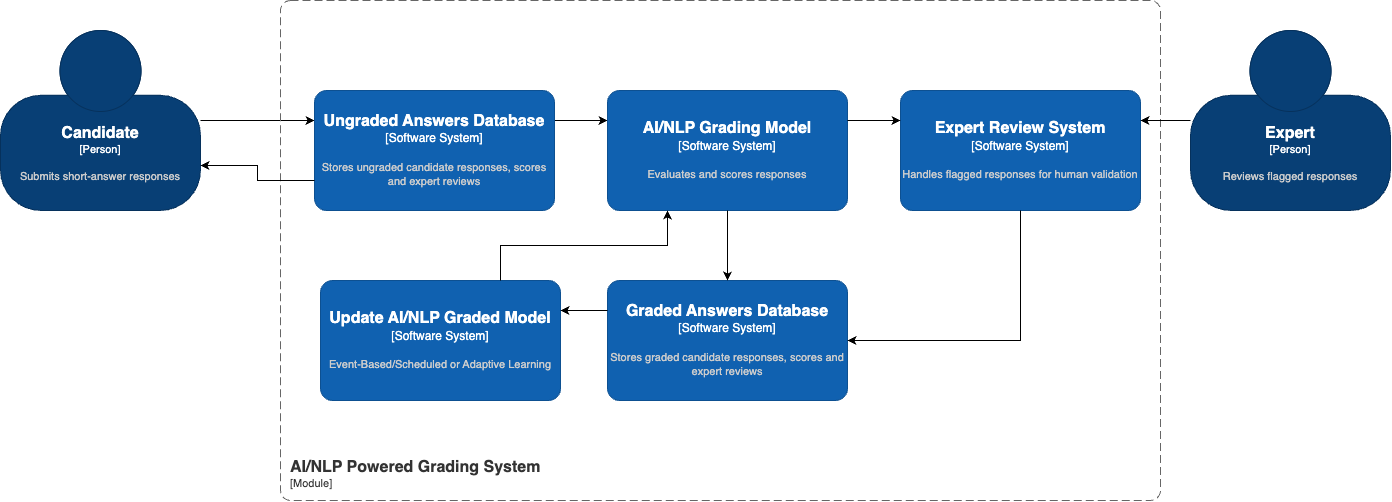

The diagram above was exported from draw.io. Its source (the exported page's mxGraphModel, read from the mxfile embedded in the PNG):
<mxGraphModel dx="2090" dy="838" grid="1" gridSize="10" guides="1" tooltips="1" connect="1" arrows="1" fold="1" page="1" pageScale="1" pageWidth="827" pageHeight="1169" math="0" shadow="0">
  <root>
    <mxCell id="0" />
    <mxCell id="1" parent="0" />
    <object placeholders="1" c4Name="Expert" c4Type="Person" c4Description="Reviews flagged responses" label="&lt;font style=&quot;font-size: 16px&quot;&gt;&lt;b&gt;%c4Name%&lt;/b&gt;&lt;/font&gt;&lt;div&gt;[%c4Type%]&lt;/div&gt;&lt;br&gt;&lt;div&gt;&lt;font style=&quot;font-size: 11px&quot;&gt;&lt;font color=&quot;#cccccc&quot;&gt;%c4Description%&lt;/font&gt;&lt;/div&gt;" id="UUDbhtWMV3zIqhUxDmiz-1">
      <mxCell style="html=1;fontSize=11;dashed=0;whiteSpace=wrap;fillColor=#083F75;strokeColor=#06315C;fontColor=#ffffff;shape=mxgraph.c4.person2;align=center;metaEdit=1;points=[[0.5,0,0],[1,0.5,0],[1,0.75,0],[0.75,1,0],[0.5,1,0],[0.25,1,0],[0,0.75,0],[0,0.5,0]];resizable=0;" vertex="1" parent="1">
        <mxGeometry x="1170" y="120" width="200" height="180" as="geometry" />
      </mxCell>
    </object>
    <mxCell id="UUDbhtWMV3zIqhUxDmiz-8" style="edgeStyle=orthogonalEdgeStyle;rounded=0;orthogonalLoop=1;jettySize=auto;html=1;entryX=0;entryY=0.25;entryDx=0;entryDy=0;entryPerimeter=0;" edge="1" parent="1" source="UUDbhtWMV3zIqhUxDmiz-2" target="UUDbhtWMV3zIqhUxDmiz-7">
      <mxGeometry relative="1" as="geometry" />
    </mxCell>
    <object placeholders="1" c4Name="Candidate" c4Type="Person" c4Description="Submits short-answer responses" label="&lt;font style=&quot;font-size: 16px&quot;&gt;&lt;b&gt;%c4Name%&lt;/b&gt;&lt;/font&gt;&lt;div&gt;[%c4Type%]&lt;/div&gt;&lt;br&gt;&lt;div&gt;&lt;font style=&quot;font-size: 11px&quot;&gt;&lt;font color=&quot;#cccccc&quot;&gt;%c4Description%&lt;/font&gt;&lt;/div&gt;" id="UUDbhtWMV3zIqhUxDmiz-2">
      <mxCell style="html=1;fontSize=11;dashed=0;whiteSpace=wrap;fillColor=#083F75;strokeColor=#06315C;fontColor=#ffffff;shape=mxgraph.c4.person2;align=center;metaEdit=1;points=[[0.5,0,0],[1,0.5,0],[1,0.75,0],[0.75,1,0],[0.5,1,0],[0.25,1,0],[0,0.75,0],[0,0.5,0]];resizable=0;" vertex="1" parent="1">
        <mxGeometry x="-20" y="120" width="200" height="180" as="geometry" />
      </mxCell>
    </object>
    <object placeholders="1" c4Name="AI/NLP Powered Grading System" c4Type="ContainerScopeBoundary" c4Application="Module" label="&lt;font style=&quot;font-size: 16px&quot;&gt;&lt;b&gt;&lt;div style=&quot;text-align: left&quot;&gt;%c4Name%&lt;/div&gt;&lt;/b&gt;&lt;/font&gt;&lt;div style=&quot;text-align: left&quot;&gt;[%c4Application%]&lt;/div&gt;" id="UUDbhtWMV3zIqhUxDmiz-4">
      <mxCell style="rounded=1;fontSize=11;whiteSpace=wrap;html=1;dashed=1;arcSize=20;fillColor=none;strokeColor=#666666;fontColor=#333333;labelBackgroundColor=none;align=left;verticalAlign=bottom;labelBorderColor=none;spacingTop=0;spacing=10;dashPattern=8 4;metaEdit=1;rotatable=0;perimeter=rectanglePerimeter;noLabel=0;labelPadding=0;allowArrows=0;connectable=0;expand=0;recursiveResize=0;editable=1;pointerEvents=0;absoluteArcSize=1;points=[[0.25,0,0],[0.5,0,0],[0.75,0,0],[1,0.25,0],[1,0.5,0],[1,0.75,0],[0.75,1,0],[0.5,1,0],[0.25,1,0],[0,0.75,0],[0,0.5,0],[0,0.25,0]];" vertex="1" parent="1">
        <mxGeometry x="260" y="90" width="880" height="500" as="geometry" />
      </mxCell>
    </object>
    <object placeholders="1" c4Name="Graded Answers Database" c4Type="Software System" c4Description="Stores graded candidate responses, scores and expert reviews" label="&lt;font style=&quot;font-size: 16px&quot;&gt;&lt;b&gt;%c4Name%&lt;/b&gt;&lt;/font&gt;&lt;div&gt;[%c4Type%]&lt;/div&gt;&lt;br&gt;&lt;div&gt;&lt;font style=&quot;font-size: 11px&quot;&gt;&lt;font color=&quot;#cccccc&quot;&gt;%c4Description%&lt;/font&gt;&lt;/div&gt;" id="UUDbhtWMV3zIqhUxDmiz-6">
      <mxCell style="rounded=1;whiteSpace=wrap;html=1;labelBackgroundColor=none;fillColor=#1061B0;fontColor=#ffffff;align=center;arcSize=10;strokeColor=#0D5091;metaEdit=1;resizable=0;points=[[0.25,0,0],[0.5,0,0],[0.75,0,0],[1,0.25,0],[1,0.5,0],[1,0.75,0],[0.75,1,0],[0.5,1,0],[0.25,1,0],[0,0.75,0],[0,0.5,0],[0,0.25,0]];" vertex="1" parent="1">
        <mxGeometry x="587" y="370" width="240" height="120" as="geometry" />
      </mxCell>
    </object>
    <mxCell id="UUDbhtWMV3zIqhUxDmiz-9" style="edgeStyle=orthogonalEdgeStyle;rounded=0;orthogonalLoop=1;jettySize=auto;html=1;exitX=1;exitY=0.25;exitDx=0;exitDy=0;exitPerimeter=0;entryX=0;entryY=0.25;entryDx=0;entryDy=0;entryPerimeter=0;" edge="1" parent="1" source="UUDbhtWMV3zIqhUxDmiz-7" target="UUDbhtWMV3zIqhUxDmiz-10">
      <mxGeometry relative="1" as="geometry">
        <mxPoint x="630" y="280" as="targetPoint" />
      </mxGeometry>
    </mxCell>
    <object placeholders="1" c4Name="Ungraded Answers Database" c4Type="Software System" c4Description="Stores ungraded candidate responses, scores and expert reviews" label="&lt;font style=&quot;font-size: 16px&quot;&gt;&lt;b&gt;%c4Name%&lt;/b&gt;&lt;/font&gt;&lt;div&gt;[%c4Type%]&lt;/div&gt;&lt;br&gt;&lt;div&gt;&lt;font style=&quot;font-size: 11px&quot;&gt;&lt;font color=&quot;#cccccc&quot;&gt;%c4Description%&lt;/font&gt;&lt;/div&gt;" id="UUDbhtWMV3zIqhUxDmiz-7">
      <mxCell style="rounded=1;whiteSpace=wrap;html=1;labelBackgroundColor=none;fillColor=#1061B0;fontColor=#ffffff;align=center;arcSize=10;strokeColor=#0D5091;metaEdit=1;resizable=0;points=[[0.25,0,0],[0.5,0,0],[0.75,0,0],[1,0.25,0],[1,0.5,0],[1,0.75,0],[0.75,1,0],[0.5,1,0],[0.25,1,0],[0,0.75,0],[0,0.5,0],[0,0.25,0]];" vertex="1" parent="1">
        <mxGeometry x="294" y="180" width="240" height="120" as="geometry" />
      </mxCell>
    </object>
    <object placeholders="1" c4Name="AI/NLP Grading Model" c4Type="Software System" c4Description="Evaluates and scores responses" label="&lt;font style=&quot;font-size: 16px&quot;&gt;&lt;b&gt;%c4Name%&lt;/b&gt;&lt;/font&gt;&lt;div&gt;[%c4Type%]&lt;/div&gt;&lt;br&gt;&lt;div&gt;&lt;font style=&quot;font-size: 11px&quot;&gt;&lt;font color=&quot;#cccccc&quot;&gt;%c4Description%&lt;/font&gt;&lt;/div&gt;" id="UUDbhtWMV3zIqhUxDmiz-10">
      <mxCell style="rounded=1;whiteSpace=wrap;html=1;labelBackgroundColor=none;fillColor=#1061B0;fontColor=#ffffff;align=center;arcSize=10;strokeColor=#0D5091;metaEdit=1;resizable=0;points=[[0.25,0,0],[0.5,0,0],[0.75,0,0],[1,0.25,0],[1,0.5,0],[1,0.75,0],[0.75,1,0],[0.5,1,0],[0.25,1,0],[0,0.75,0],[0,0.5,0],[0,0.25,0]];" vertex="1" parent="1">
        <mxGeometry x="587" y="180" width="240" height="120" as="geometry" />
      </mxCell>
    </object>
    <object placeholders="1" c4Name="Expert Review System" c4Type="Software System" c4Description="Handles flagged responses for human validation" label="&lt;font style=&quot;font-size: 16px&quot;&gt;&lt;b&gt;%c4Name%&lt;/b&gt;&lt;/font&gt;&lt;div&gt;[%c4Type%]&lt;/div&gt;&lt;br&gt;&lt;div&gt;&lt;font style=&quot;font-size: 11px&quot;&gt;&lt;font color=&quot;#cccccc&quot;&gt;%c4Description%&lt;/font&gt;&lt;/div&gt;" id="UUDbhtWMV3zIqhUxDmiz-11">
      <mxCell style="rounded=1;whiteSpace=wrap;html=1;labelBackgroundColor=none;fillColor=#1061B0;fontColor=#ffffff;align=center;arcSize=10;strokeColor=#0D5091;metaEdit=1;resizable=0;points=[[0.25,0,0],[0.5,0,0],[0.75,0,0],[1,0.25,0],[1,0.5,0],[1,0.75,0],[0.75,1,0],[0.5,1,0],[0.25,1,0],[0,0.75,0],[0,0.5,0],[0,0.25,0]];" vertex="1" parent="1">
        <mxGeometry x="880" y="180" width="240" height="120" as="geometry" />
      </mxCell>
    </object>
    <mxCell id="UUDbhtWMV3zIqhUxDmiz-12" style="edgeStyle=orthogonalEdgeStyle;rounded=0;orthogonalLoop=1;jettySize=auto;html=1;exitX=1;exitY=0.25;exitDx=0;exitDy=0;exitPerimeter=0;entryX=0;entryY=0.25;entryDx=0;entryDy=0;entryPerimeter=0;" edge="1" parent="1" source="UUDbhtWMV3zIqhUxDmiz-10" target="UUDbhtWMV3zIqhUxDmiz-11">
      <mxGeometry relative="1" as="geometry" />
    </mxCell>
    <mxCell id="UUDbhtWMV3zIqhUxDmiz-13" style="edgeStyle=orthogonalEdgeStyle;rounded=0;orthogonalLoop=1;jettySize=auto;html=1;entryX=1;entryY=0.25;entryDx=0;entryDy=0;entryPerimeter=0;" edge="1" parent="1" source="UUDbhtWMV3zIqhUxDmiz-1" target="UUDbhtWMV3zIqhUxDmiz-11">
      <mxGeometry relative="1" as="geometry" />
    </mxCell>
    <mxCell id="UUDbhtWMV3zIqhUxDmiz-14" style="edgeStyle=orthogonalEdgeStyle;rounded=0;orthogonalLoop=1;jettySize=auto;html=1;entryX=0.5;entryY=0;entryDx=0;entryDy=0;entryPerimeter=0;" edge="1" parent="1" source="UUDbhtWMV3zIqhUxDmiz-10" target="UUDbhtWMV3zIqhUxDmiz-6">
      <mxGeometry relative="1" as="geometry" />
    </mxCell>
    <mxCell id="UUDbhtWMV3zIqhUxDmiz-15" style="edgeStyle=orthogonalEdgeStyle;rounded=0;orthogonalLoop=1;jettySize=auto;html=1;entryX=1;entryY=0.5;entryDx=0;entryDy=0;entryPerimeter=0;exitX=0.5;exitY=1;exitDx=0;exitDy=0;exitPerimeter=0;" edge="1" parent="1" source="UUDbhtWMV3zIqhUxDmiz-11" target="UUDbhtWMV3zIqhUxDmiz-6">
      <mxGeometry relative="1" as="geometry" />
    </mxCell>
    <object placeholders="1" c4Name="Update AI/NLP Graded Model" c4Type="Software System" c4Description="Event-Based/Scheduled or Adaptive Learning" label="&lt;font style=&quot;font-size: 16px&quot;&gt;&lt;b&gt;%c4Name%&lt;/b&gt;&lt;/font&gt;&lt;div&gt;[%c4Type%]&lt;/div&gt;&lt;br&gt;&lt;div&gt;&lt;font style=&quot;font-size: 11px&quot;&gt;&lt;font color=&quot;#cccccc&quot;&gt;%c4Description%&lt;/font&gt;&lt;/div&gt;" id="UUDbhtWMV3zIqhUxDmiz-17">
      <mxCell style="rounded=1;whiteSpace=wrap;html=1;labelBackgroundColor=none;fillColor=#1061B0;fontColor=#ffffff;align=center;arcSize=10;strokeColor=#0D5091;metaEdit=1;resizable=0;points=[[0.25,0,0],[0.5,0,0],[0.75,0,0],[1,0.25,0],[1,0.5,0],[1,0.75,0],[0.75,1,0],[0.5,1,0],[0.25,1,0],[0,0.75,0],[0,0.5,0],[0,0.25,0]];" vertex="1" parent="1">
        <mxGeometry x="300" y="370" width="240" height="120" as="geometry" />
      </mxCell>
    </object>
    <mxCell id="UUDbhtWMV3zIqhUxDmiz-18" style="edgeStyle=orthogonalEdgeStyle;rounded=0;orthogonalLoop=1;jettySize=auto;html=1;exitX=0;exitY=0.25;exitDx=0;exitDy=0;exitPerimeter=0;entryX=1;entryY=0.25;entryDx=0;entryDy=0;entryPerimeter=0;" edge="1" parent="1" source="UUDbhtWMV3zIqhUxDmiz-6" target="UUDbhtWMV3zIqhUxDmiz-17">
      <mxGeometry relative="1" as="geometry" />
    </mxCell>
    <mxCell id="UUDbhtWMV3zIqhUxDmiz-19" style="edgeStyle=orthogonalEdgeStyle;rounded=0;orthogonalLoop=1;jettySize=auto;html=1;entryX=0.25;entryY=1;entryDx=0;entryDy=0;entryPerimeter=0;exitX=0.75;exitY=0;exitDx=0;exitDy=0;exitPerimeter=0;" edge="1" parent="1" source="UUDbhtWMV3zIqhUxDmiz-17" target="UUDbhtWMV3zIqhUxDmiz-10">
      <mxGeometry relative="1" as="geometry">
        <mxPoint x="480" y="350" as="sourcePoint" />
      </mxGeometry>
    </mxCell>
    <mxCell id="UUDbhtWMV3zIqhUxDmiz-20" style="edgeStyle=orthogonalEdgeStyle;rounded=0;orthogonalLoop=1;jettySize=auto;html=1;exitX=0;exitY=0.75;exitDx=0;exitDy=0;exitPerimeter=0;entryX=1;entryY=0.75;entryDx=0;entryDy=0;entryPerimeter=0;" edge="1" parent="1" source="UUDbhtWMV3zIqhUxDmiz-7" target="UUDbhtWMV3zIqhUxDmiz-2">
      <mxGeometry relative="1" as="geometry" />
    </mxCell>
  </root>
</mxGraphModel>